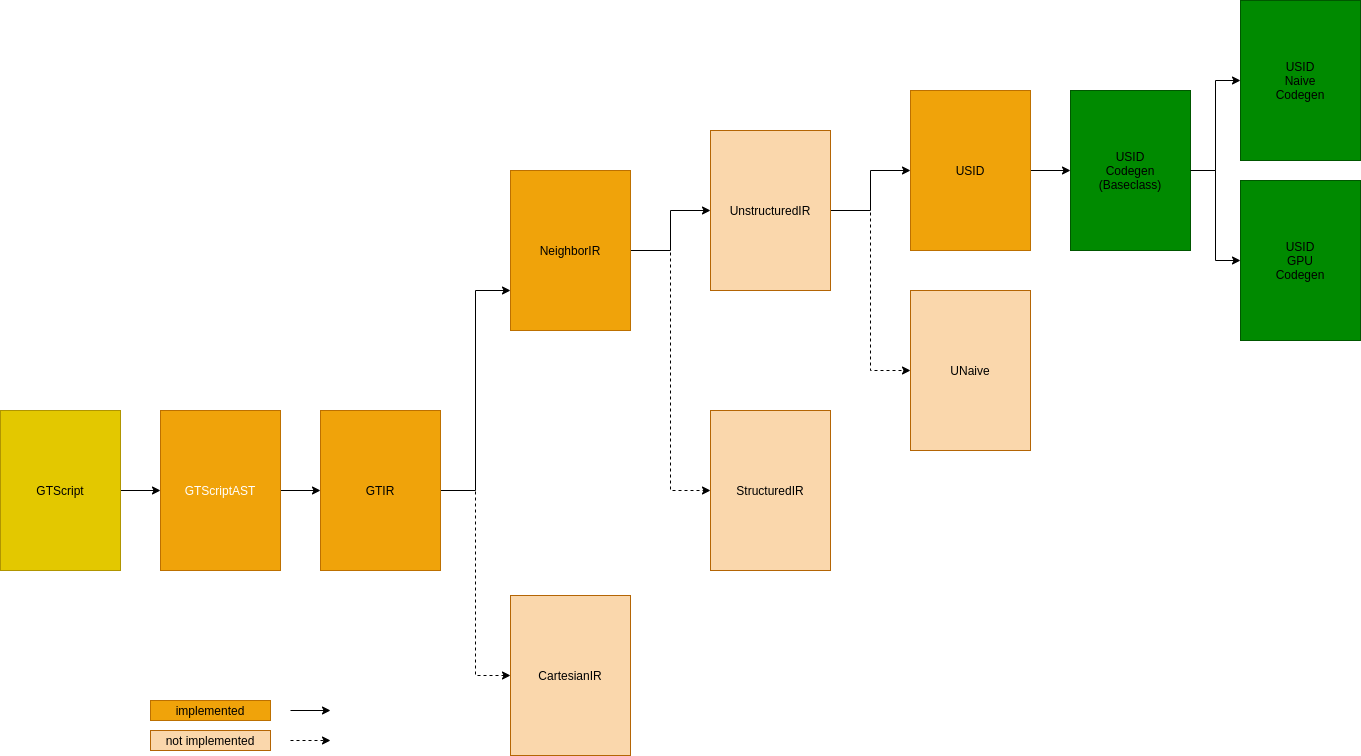

The diagram above was exported from draw.io. Its source (the exported page's mxGraphModel, read from the mxfile embedded in the PNG):
<mxGraphModel dx="1121" dy="1874" grid="1" gridSize="10" guides="1" tooltips="1" connect="1" arrows="1" fold="1" page="1" pageScale="1" pageWidth="827" pageHeight="1169" math="0" shadow="0">
  <root>
    <mxCell id="0" />
    <mxCell id="1" parent="0" />
    <mxCell id="5" style="edgeStyle=orthogonalEdgeStyle;rounded=0;orthogonalLoop=1;jettySize=auto;html=1;exitX=1;exitY=0.5;exitDx=0;exitDy=0;exitPerimeter=0;entryX=0;entryY=0.75;entryDx=0;entryDy=0;" parent="1" source="2" target="3" edge="1">
      <mxGeometry relative="1" as="geometry" />
    </mxCell>
    <mxCell id="6" style="edgeStyle=orthogonalEdgeStyle;rounded=0;orthogonalLoop=1;jettySize=auto;html=1;exitX=1;exitY=0.5;exitDx=0;exitDy=0;exitPerimeter=0;entryX=0;entryY=0.5;entryDx=0;entryDy=0;entryPerimeter=0;dashed=1;" parent="1" source="2" target="4" edge="1">
      <mxGeometry relative="1" as="geometry" />
    </mxCell>
    <mxCell id="8" style="edgeStyle=orthogonalEdgeStyle;rounded=0;orthogonalLoop=1;jettySize=auto;html=1;exitX=1;exitY=0.5;exitDx=0;exitDy=0;exitPerimeter=0;entryX=0;entryY=0.5;entryDx=0;entryDy=0;entryPerimeter=0;" parent="1" source="3" target="7" edge="1">
      <mxGeometry relative="1" as="geometry" />
    </mxCell>
    <mxCell id="10" style="edgeStyle=orthogonalEdgeStyle;rounded=0;orthogonalLoop=1;jettySize=auto;html=1;exitX=1;exitY=0.5;exitDx=0;exitDy=0;exitPerimeter=0;entryX=0;entryY=0.5;entryDx=0;entryDy=0;entryPerimeter=0;dashed=1;" parent="1" source="3" target="9" edge="1">
      <mxGeometry relative="1" as="geometry" />
    </mxCell>
    <mxCell id="3" value="&lt;font color=&quot;#000000&quot;&gt;NeighborIR&lt;/font&gt;" style="rounded=0;whiteSpace=wrap;html=1;fontFamily=Helvetica;fontSize=12;fontColor=#ffffff;align=center;strokeColor=#BD7000;fillColor=#f0a30a;" parent="1" vertex="1">
      <mxGeometry x="590" y="120" width="120" height="160" as="geometry" />
    </mxCell>
    <mxCell id="4" value="&lt;font color=&quot;#000000&quot;&gt;CartesianIR&lt;/font&gt;" style="rounded=0;whiteSpace=wrap;html=1;fontFamily=Helvetica;fontSize=12;align=center;strokeColor=#b46504;fillColor=#fad7ac;" parent="1" vertex="1">
      <mxGeometry x="590" y="545" width="120" height="160" as="geometry" />
    </mxCell>
    <mxCell id="17" value="" style="edgeStyle=orthogonalEdgeStyle;rounded=0;orthogonalLoop=1;jettySize=auto;html=1;fontColor=#000000;entryX=0;entryY=0.5;entryDx=0;entryDy=0;dashed=1;" parent="1" source="7" target="15" edge="1">
      <mxGeometry relative="1" as="geometry" />
    </mxCell>
    <mxCell id="18" style="edgeStyle=orthogonalEdgeStyle;rounded=0;orthogonalLoop=1;jettySize=auto;html=1;exitX=1;exitY=0.5;exitDx=0;exitDy=0;entryX=0;entryY=0.5;entryDx=0;entryDy=0;fontColor=#000000;" parent="1" source="7" target="14" edge="1">
      <mxGeometry relative="1" as="geometry" />
    </mxCell>
    <mxCell id="7" value="&lt;font color=&quot;#000000&quot;&gt;UnstructuredIR&lt;/font&gt;" style="rounded=0;whiteSpace=wrap;html=1;fontFamily=Helvetica;fontSize=12;align=center;strokeColor=#b46504;fillColor=#fad7ac;" parent="1" vertex="1">
      <mxGeometry x="790" y="80" width="120" height="160" as="geometry" />
    </mxCell>
    <mxCell id="9" value="&lt;font color=&quot;#000000&quot;&gt;StructuredIR&lt;/font&gt;" style="rounded=0;whiteSpace=wrap;html=1;fontFamily=Helvetica;fontSize=12;align=center;strokeColor=#b46504;fillColor=#fad7ac;" parent="1" vertex="1">
      <mxGeometry x="790" y="360" width="120" height="160" as="geometry" />
    </mxCell>
    <mxCell id="55" value="" style="edgeStyle=orthogonalEdgeStyle;rounded=0;orthogonalLoop=1;jettySize=auto;html=1;exitX=1;exitY=0.5;exitDx=0;exitDy=0;" parent="1" source="58" target="52" edge="1">
      <mxGeometry relative="1" as="geometry">
        <mxPoint x="1190" y="120" as="targetPoint" />
      </mxGeometry>
    </mxCell>
    <mxCell id="62" value="" style="edgeStyle=orthogonalEdgeStyle;rounded=0;orthogonalLoop=1;jettySize=auto;html=1;" parent="1" source="14" target="58" edge="1">
      <mxGeometry relative="1" as="geometry" />
    </mxCell>
    <mxCell id="14" value="&lt;font color=&quot;#000000&quot;&gt;USID&lt;/font&gt;" style="rounded=0;whiteSpace=wrap;html=1;fontFamily=Helvetica;fontSize=12;fontColor=#ffffff;align=center;strokeColor=#BD7000;fillColor=#f0a30a;" parent="1" vertex="1">
      <mxGeometry x="990" y="40" width="120" height="160" as="geometry" />
    </mxCell>
    <mxCell id="15" value="&lt;font color=&quot;#000000&quot;&gt;UNaive&lt;/font&gt;" style="rounded=0;whiteSpace=wrap;html=1;fontFamily=Helvetica;fontSize=12;align=center;strokeColor=#b46504;fillColor=#fad7ac;" parent="1" vertex="1">
      <mxGeometry x="990" y="240" width="120" height="160" as="geometry" />
    </mxCell>
    <mxCell id="27" value="" style="edgeStyle=orthogonalEdgeStyle;rounded=0;orthogonalLoop=1;jettySize=auto;html=1;fontColor=#000000;" parent="1" source="21" target="2" edge="1">
      <mxGeometry relative="1" as="geometry" />
    </mxCell>
    <mxCell id="21" value="GTScriptAST" style="rounded=0;whiteSpace=wrap;html=1;fontFamily=Helvetica;fontSize=12;fontColor=#ffffff;align=center;strokeColor=#BD7000;fillColor=#f0a30a;" parent="1" vertex="1">
      <mxGeometry x="240" y="360" width="120" height="160" as="geometry" />
    </mxCell>
    <mxCell id="28" value="" style="group" parent="1" vertex="1" connectable="0">
      <mxGeometry x="400" y="360" width="120" height="160" as="geometry" />
    </mxCell>
    <mxCell id="2" value="&lt;font color=&quot;#000000&quot;&gt;GTIR&lt;/font&gt;" style="rounded=0;whiteSpace=wrap;html=1;fontFamily=Helvetica;fontSize=12;align=center;strokeColor=#BD7000;fillColor=#f0a30a;fontColor=#ffffff;" parent="28" vertex="1">
      <mxGeometry width="120" height="160" as="geometry" />
    </mxCell>
    <mxCell id="35" value="&lt;font color=&quot;#000000&quot;&gt;not implemented&lt;/font&gt;" style="rounded=0;whiteSpace=wrap;html=1;fontFamily=Helvetica;fontSize=12;align=center;strokeColor=#b46504;fillColor=#fad7ac;" parent="1" vertex="1">
      <mxGeometry x="230" y="680" width="120" height="20" as="geometry" />
    </mxCell>
    <mxCell id="37" value="&lt;font color=&quot;#000000&quot;&gt;implemented&lt;/font&gt;" style="rounded=0;whiteSpace=wrap;html=1;fontFamily=Helvetica;fontSize=12;fontColor=#ffffff;align=center;strokeColor=#BD7000;fillColor=#f0a30a;" parent="1" vertex="1">
      <mxGeometry x="230" y="650" width="120" height="20" as="geometry" />
    </mxCell>
    <mxCell id="38" style="edgeStyle=orthogonalEdgeStyle;rounded=0;orthogonalLoop=1;jettySize=auto;html=1;exitX=1;exitY=0.5;exitDx=0;exitDy=0;exitPerimeter=0;" parent="1" edge="1">
      <mxGeometry relative="1" as="geometry">
        <mxPoint x="370" y="660" as="sourcePoint" />
        <mxPoint x="410" y="660" as="targetPoint" />
      </mxGeometry>
    </mxCell>
    <mxCell id="42" value="" style="edgeStyle=orthogonalEdgeStyle;rounded=0;orthogonalLoop=1;jettySize=auto;html=1;dashed=1;fontColor=#000000;" parent="1" edge="1">
      <mxGeometry relative="1" as="geometry">
        <mxPoint x="410" y="690" as="targetPoint" />
        <mxPoint x="370" y="690" as="sourcePoint" />
      </mxGeometry>
    </mxCell>
    <mxCell id="46" value="" style="edgeStyle=orthogonalEdgeStyle;rounded=0;orthogonalLoop=1;jettySize=auto;html=1;" parent="1" source="45" target="21" edge="1">
      <mxGeometry relative="1" as="geometry" />
    </mxCell>
    <mxCell id="45" value="&lt;font color=&quot;#000000&quot;&gt;GTScript&lt;br&gt;&lt;/font&gt;" style="rounded=0;whiteSpace=wrap;html=1;fontFamily=Helvetica;fontSize=12;fontColor=#ffffff;align=center;strokeColor=#B09500;fillColor=#e3c800;" parent="1" vertex="1">
      <mxGeometry x="80" y="360" width="120" height="160" as="geometry" />
    </mxCell>
    <mxCell id="52" value="&lt;font color=&quot;#000000&quot;&gt;USID&lt;br&gt;Naive&lt;br&gt;Codegen&lt;br&gt;&lt;/font&gt;" style="rounded=0;whiteSpace=wrap;html=1;fontFamily=Helvetica;fontSize=12;fontColor=#ffffff;align=center;strokeColor=#005700;fillColor=#008a00;" parent="1" vertex="1">
      <mxGeometry x="1320" y="-50" width="120" height="160" as="geometry" />
    </mxCell>
    <mxCell id="53" value="&lt;font color=&quot;#000000&quot;&gt;USID&lt;br&gt;GPU&lt;br&gt;Codegen&lt;br&gt;&lt;/font&gt;" style="rounded=0;whiteSpace=wrap;html=1;fontFamily=Helvetica;fontSize=12;fontColor=#ffffff;align=center;strokeColor=#005700;fillColor=#008a00;" parent="1" vertex="1">
      <mxGeometry x="1320" y="130" width="120" height="160" as="geometry" />
    </mxCell>
    <mxCell id="58" value="&lt;font color=&quot;#000000&quot;&gt;USID&lt;br&gt;Codegen&lt;br&gt;(Baseclass)&lt;br&gt;&lt;/font&gt;" style="rounded=0;whiteSpace=wrap;html=1;fontFamily=Helvetica;fontSize=12;fontColor=#ffffff;align=center;strokeColor=#005700;fillColor=#008a00;" parent="1" vertex="1">
      <mxGeometry x="1150" y="40" width="120" height="160" as="geometry" />
    </mxCell>
    <mxCell id="61" value="" style="edgeStyle=orthogonalEdgeStyle;rounded=0;orthogonalLoop=1;jettySize=auto;html=1;exitX=1;exitY=0.5;exitDx=0;exitDy=0;entryX=0;entryY=0.5;entryDx=0;entryDy=0;" parent="1" source="58" target="53" edge="1">
      <mxGeometry relative="1" as="geometry">
        <mxPoint x="1280" y="130" as="sourcePoint" />
        <mxPoint x="1320" y="30" as="targetPoint" />
      </mxGeometry>
    </mxCell>
  </root>
</mxGraphModel>